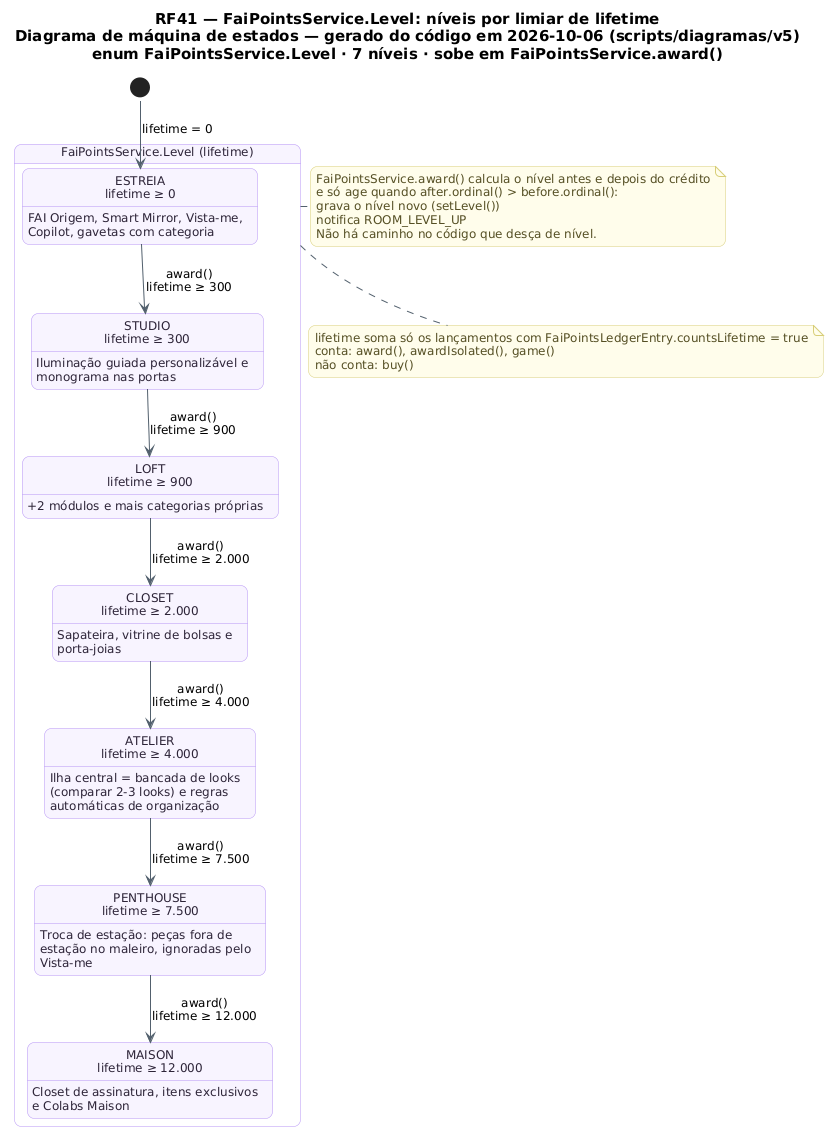

The diagram above was rendered by PlantUML. Its source (embedded in the PNG):
@startuml RF41_MaquinaDeEstados_Nivel
!pragma layout smetana
skinparam backgroundColor #FFFFFF
skinparam shadowing false
skinparam defaultFontName "DejaVu Sans"
skinparam defaultFontSize 12
skinparam titleFontSize 15
skinparam roundcorner 14
skinparam ArrowColor #52606D
skinparam note {
  BackgroundColor #FFFDEB
  BorderColor #D8CE78
  FontColor #554F24
}
skinparam state {
  BackgroundColor #F8F4FF
  BorderColor #B695F5
  FontColor #2D2438
  StartColor #20A77A
  EndColor #4B5563
}
title RF41 — FaiPointsService.Level: níveis por limiar de lifetime\nDiagrama de máquina de estados — gerado do código em 2026-10-06 (scripts/diagramas/v5)\nenum FaiPointsService.Level · 7 níveis · sobe em FaiPointsService.award()

state "FaiPointsService.Level (lifetime)" as N_Level {
  state "ESTREIA\nlifetime ≥ 0" as ESTREIA
  ESTREIA : FAI Origem, Smart Mirror, Vista-me,\nCopilot, gavetas com categoria
  state "STUDIO\nlifetime ≥ 300" as STUDIO
  STUDIO : Iluminação guiada personalizável e\nmonograma nas portas
  state "LOFT\nlifetime ≥ 900" as LOFT
  LOFT : +2 módulos e mais categorias próprias
  state "CLOSET\nlifetime ≥ 2.000" as CLOSET
  CLOSET : Sapateira, vitrine de bolsas e\nporta-joias
  state "ATELIER\nlifetime ≥ 4.000" as ATELIER
  ATELIER : Ilha central = bancada de looks\n(comparar 2-3 looks) e regras\nautomáticas de organização
  state "PENTHOUSE\nlifetime ≥ 7.500" as PENTHOUSE
  PENTHOUSE : Troca de estação: peças fora de\nestação no maleiro, ignoradas pelo\nVista-me
  state "MAISON\nlifetime ≥ 12.000" as MAISON
  MAISON : Closet de assinatura, itens exclusivos\ne Colabs Maison
}
[*] --> ESTREIA : lifetime = 0
ESTREIA --> STUDIO : award()\nlifetime ≥ 300
STUDIO --> LOFT : award()\nlifetime ≥ 900
LOFT --> CLOSET : award()\nlifetime ≥ 2.000
CLOSET --> ATELIER : award()\nlifetime ≥ 4.000
ATELIER --> PENTHOUSE : award()\nlifetime ≥ 7.500
PENTHOUSE --> MAISON : award()\nlifetime ≥ 12.000
note right of N_Level
  FaiPointsService.award() calcula o nível antes e depois do crédito
  e só age quando after.ordinal() > before.ordinal():
  grava o nível novo (setLevel())
  notifica ROOM_LEVEL_UP
  Não há caminho no código que desça de nível.
end note
note bottom of N_Level
  lifetime soma só os lançamentos com FaiPointsLedgerEntry.countsLifetime = true
  conta: award(), awardIsolated(), game()
  não conta: buy()
end note
@enduml